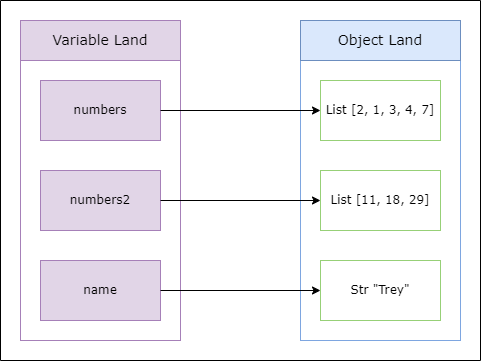

The diagram above was exported from draw.io. Its source (the exported page's mxGraphModel, read from the mxfile embedded in the PNG):
<mxGraphModel dx="794" dy="502" grid="1" gridSize="10" guides="1" tooltips="1" connect="1" arrows="1" fold="1" page="1" pageScale="1" pageWidth="850" pageHeight="1100" math="0" shadow="0">
  <root>
    <mxCell id="0" />
    <mxCell id="1" parent="0" />
    <mxCell id="K4ORYXbH_Elm2JCOh0Qh-2" value="" style="rounded=0;whiteSpace=wrap;html=1;strokeColor=#A680B8;" vertex="1" parent="1">
      <mxGeometry x="160" y="280" width="160" height="280" as="geometry" />
    </mxCell>
    <mxCell id="K4ORYXbH_Elm2JCOh0Qh-3" value="" style="rounded=0;whiteSpace=wrap;html=1;strokeColor=#7EA6E0;" vertex="1" parent="1">
      <mxGeometry x="440" y="280" width="160" height="280" as="geometry" />
    </mxCell>
    <mxCell id="K4ORYXbH_Elm2JCOh0Qh-4" value="&lt;font style=&quot;font-size: 14px;&quot;&gt;Variable Land&lt;/font&gt;" style="rounded=0;whiteSpace=wrap;html=1;fillColor=#e1d5e7;strokeColor=#A680B8;fontFamily=Verdana;" vertex="1" parent="1">
      <mxGeometry x="160" y="240" width="160" height="40" as="geometry" />
    </mxCell>
    <mxCell id="K4ORYXbH_Elm2JCOh0Qh-5" value="&lt;font style=&quot;font-size: 14px;&quot; face=&quot;Verdana&quot;&gt;Object Land&lt;/font&gt;" style="rounded=0;whiteSpace=wrap;html=1;fillColor=#dae8fc;strokeColor=#6C8EBF;" vertex="1" parent="1">
      <mxGeometry x="440" y="240" width="160" height="40" as="geometry" />
    </mxCell>
    <mxCell id="K4ORYXbH_Elm2JCOh0Qh-6" value="&lt;font face=&quot;Verdana&quot;&gt;numbers&lt;/font&gt;" style="rounded=0;whiteSpace=wrap;html=1;fillColor=#e1d5e7;strokeColor=#A680B8;" vertex="1" parent="1">
      <mxGeometry x="180" y="300" width="120" height="60" as="geometry" />
    </mxCell>
    <mxCell id="K4ORYXbH_Elm2JCOh0Qh-7" value="&lt;font face=&quot;Verdana&quot;&gt;numbers2&lt;/font&gt;" style="rounded=0;whiteSpace=wrap;html=1;fillColor=#e1d5e7;strokeColor=#A680B8;" vertex="1" parent="1">
      <mxGeometry x="180" y="390" width="120" height="60" as="geometry" />
    </mxCell>
    <mxCell id="K4ORYXbH_Elm2JCOh0Qh-8" value="&lt;font face=&quot;Verdana&quot;&gt;name&lt;/font&gt;" style="rounded=0;whiteSpace=wrap;html=1;fillColor=#e1d5e7;strokeColor=#A680B8;" vertex="1" parent="1">
      <mxGeometry x="180" y="480" width="120" height="60" as="geometry" />
    </mxCell>
    <mxCell id="K4ORYXbH_Elm2JCOh0Qh-9" value="&lt;font face=&quot;Verdana&quot;&gt;List [2, 1, 3, 4, 7]&lt;/font&gt;" style="rounded=0;whiteSpace=wrap;html=1;strokeColor=#97D077;" vertex="1" parent="1">
      <mxGeometry x="460" y="300" width="120" height="60" as="geometry" />
    </mxCell>
    <mxCell id="K4ORYXbH_Elm2JCOh0Qh-10" value="&lt;font face=&quot;Verdana&quot;&gt;List [11, 18, 29]&lt;/font&gt;" style="rounded=0;whiteSpace=wrap;html=1;strokeColor=#97D077;" vertex="1" parent="1">
      <mxGeometry x="460" y="390" width="120" height="60" as="geometry" />
    </mxCell>
    <mxCell id="K4ORYXbH_Elm2JCOh0Qh-11" value="&lt;font face=&quot;Verdana&quot;&gt;Str &quot;Trey&quot;&lt;/font&gt;" style="rounded=0;whiteSpace=wrap;html=1;strokeColor=#97D077;" vertex="1" parent="1">
      <mxGeometry x="460" y="480" width="120" height="60" as="geometry" />
    </mxCell>
    <mxCell id="K4ORYXbH_Elm2JCOh0Qh-13" value="" style="endArrow=classic;html=1;rounded=0;exitX=1;exitY=0.5;exitDx=0;exitDy=0;entryX=0;entryY=0.5;entryDx=0;entryDy=0;" edge="1" parent="1" source="K4ORYXbH_Elm2JCOh0Qh-6" target="K4ORYXbH_Elm2JCOh0Qh-9">
      <mxGeometry width="50" height="50" relative="1" as="geometry">
        <mxPoint x="380" y="450" as="sourcePoint" />
        <mxPoint x="430" y="400" as="targetPoint" />
      </mxGeometry>
    </mxCell>
    <mxCell id="K4ORYXbH_Elm2JCOh0Qh-14" value="" style="endArrow=classic;html=1;rounded=0;exitX=1;exitY=0.5;exitDx=0;exitDy=0;entryX=0;entryY=0.5;entryDx=0;entryDy=0;" edge="1" parent="1" source="K4ORYXbH_Elm2JCOh0Qh-7" target="K4ORYXbH_Elm2JCOh0Qh-10">
      <mxGeometry width="50" height="50" relative="1" as="geometry">
        <mxPoint x="380" y="450" as="sourcePoint" />
        <mxPoint x="430" y="400" as="targetPoint" />
      </mxGeometry>
    </mxCell>
    <mxCell id="K4ORYXbH_Elm2JCOh0Qh-15" value="" style="endArrow=classic;html=1;rounded=0;exitX=1;exitY=0.5;exitDx=0;exitDy=0;entryX=0;entryY=0.5;entryDx=0;entryDy=0;" edge="1" parent="1" source="K4ORYXbH_Elm2JCOh0Qh-8" target="K4ORYXbH_Elm2JCOh0Qh-11">
      <mxGeometry width="50" height="50" relative="1" as="geometry">
        <mxPoint x="380" y="450" as="sourcePoint" />
        <mxPoint x="430" y="400" as="targetPoint" />
      </mxGeometry>
    </mxCell>
    <mxCell id="K4ORYXbH_Elm2JCOh0Qh-17" value="" style="endArrow=none;html=1;rounded=0;fontFamily=Verdana;fontSize=14;" edge="1" parent="1">
      <mxGeometry width="50" height="50" relative="1" as="geometry">
        <mxPoint x="140" y="220" as="sourcePoint" />
        <mxPoint x="620" y="220" as="targetPoint" />
      </mxGeometry>
    </mxCell>
    <mxCell id="K4ORYXbH_Elm2JCOh0Qh-18" value="" style="endArrow=none;html=1;rounded=0;fontFamily=Verdana;fontSize=14;" edge="1" parent="1">
      <mxGeometry width="50" height="50" relative="1" as="geometry">
        <mxPoint x="140" y="580" as="sourcePoint" />
        <mxPoint x="140" y="220" as="targetPoint" />
      </mxGeometry>
    </mxCell>
    <mxCell id="K4ORYXbH_Elm2JCOh0Qh-19" value="" style="endArrow=none;html=1;rounded=0;fontFamily=Verdana;fontSize=14;" edge="1" parent="1">
      <mxGeometry width="50" height="50" relative="1" as="geometry">
        <mxPoint x="140" y="580" as="sourcePoint" />
        <mxPoint x="620" y="580" as="targetPoint" />
      </mxGeometry>
    </mxCell>
    <mxCell id="K4ORYXbH_Elm2JCOh0Qh-20" value="" style="endArrow=none;html=1;rounded=0;fontFamily=Verdana;fontSize=14;" edge="1" parent="1">
      <mxGeometry width="50" height="50" relative="1" as="geometry">
        <mxPoint x="620" y="580" as="sourcePoint" />
        <mxPoint x="620" y="220" as="targetPoint" />
      </mxGeometry>
    </mxCell>
  </root>
</mxGraphModel>